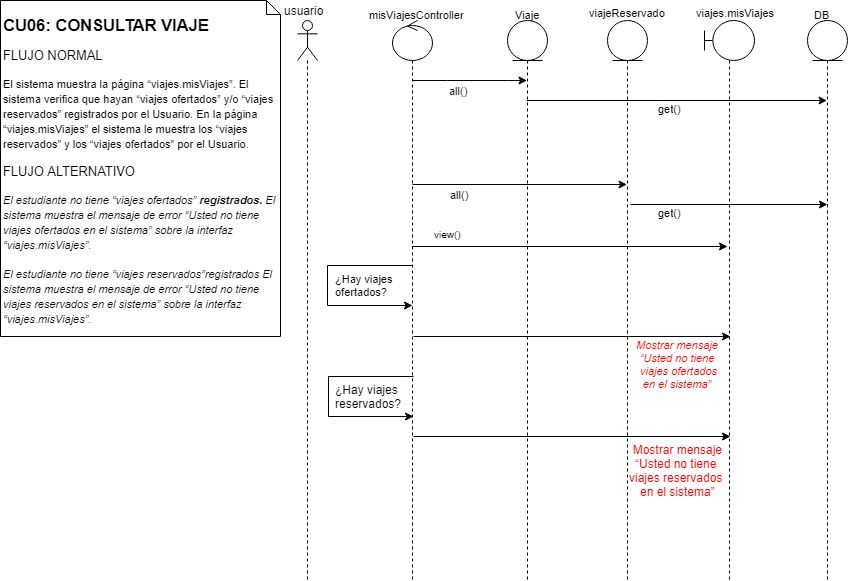

The diagram above was exported from draw.io. Its source (the exported page's mxGraphModel, read from the mxfile embedded in the PNG):
<mxGraphModel dx="1661" dy="649" grid="1" gridSize="10" guides="1" tooltips="1" connect="1" arrows="1" fold="1" page="1" pageScale="1" pageWidth="827" pageHeight="1169" math="0" shadow="0">
  <root>
    <mxCell id="nRhkB8KyHDbwr25wDGFi-0" />
    <mxCell id="nRhkB8KyHDbwr25wDGFi-1" parent="nRhkB8KyHDbwr25wDGFi-0" />
    <mxCell id="V0Ro5moRG5YkxA5sjE3s-0" value="" style="shape=umlLifeline;participant=umlActor;perimeter=lifelinePerimeter;whiteSpace=wrap;html=1;container=1;collapsible=0;recursiveResize=0;verticalAlign=top;spacingTop=36;labelBackgroundColor=#ffffff;outlineConnect=0;fontSize=11;fontColor=#000000;align=center;" parent="nRhkB8KyHDbwr25wDGFi-1" vertex="1">
      <mxGeometry x="297" y="34" width="20" height="560" as="geometry" />
    </mxCell>
    <mxCell id="V0Ro5moRG5YkxA5sjE3s-1" style="edgeStyle=none;rounded=0;orthogonalLoop=1;jettySize=auto;html=1;endArrow=classic;endFill=1;strokeWidth=1;fontSize=11;fontColor=#000000;" parent="nRhkB8KyHDbwr25wDGFi-1" source="V0Ro5moRG5YkxA5sjE3s-2" target="V0Ro5moRG5YkxA5sjE3s-14" edge="1">
      <mxGeometry relative="1" as="geometry">
        <mxPoint x="807" y="124" as="targetPoint" />
        <Array as="points">
          <mxPoint x="657" y="114" />
        </Array>
      </mxGeometry>
    </mxCell>
    <mxCell id="V0Ro5moRG5YkxA5sjE3s-2" value="" style="shape=umlLifeline;participant=umlEntity;perimeter=lifelinePerimeter;whiteSpace=wrap;html=1;container=1;collapsible=0;recursiveResize=0;verticalAlign=top;spacingTop=36;labelBackgroundColor=#ffffff;outlineConnect=0;fontSize=11;fontColor=#000000;align=center;" parent="nRhkB8KyHDbwr25wDGFi-1" vertex="1">
      <mxGeometry x="507" y="34" width="40" height="560" as="geometry" />
    </mxCell>
    <mxCell id="V0Ro5moRG5YkxA5sjE3s-3" value="" style="shape=umlLifeline;participant=umlEntity;perimeter=lifelinePerimeter;whiteSpace=wrap;html=1;container=1;collapsible=0;recursiveResize=0;verticalAlign=top;spacingTop=36;labelBackgroundColor=#ffffff;outlineConnect=0;fontSize=11;fontColor=#000000;align=center;" parent="nRhkB8KyHDbwr25wDGFi-1" vertex="1">
      <mxGeometry x="607" y="34" width="40" height="560" as="geometry" />
    </mxCell>
    <mxCell id="V0Ro5moRG5YkxA5sjE3s-5" style="edgeStyle=none;rounded=0;orthogonalLoop=1;jettySize=auto;html=1;endArrow=classic;endFill=1;strokeWidth=1;fontSize=11;fontColor=#000000;" parent="nRhkB8KyHDbwr25wDGFi-1" source="V0Ro5moRG5YkxA5sjE3s-8" target="V0Ro5moRG5YkxA5sjE3s-2" edge="1">
      <mxGeometry relative="1" as="geometry">
        <Array as="points">
          <mxPoint x="447" y="94" />
          <mxPoint x="507" y="94" />
        </Array>
      </mxGeometry>
    </mxCell>
    <mxCell id="V0Ro5moRG5YkxA5sjE3s-6" style="edgeStyle=none;rounded=0;orthogonalLoop=1;jettySize=auto;html=1;endArrow=classic;endFill=1;strokeWidth=1;fontSize=11;fontColor=#000000;" parent="nRhkB8KyHDbwr25wDGFi-1" edge="1">
      <mxGeometry relative="1" as="geometry">
        <Array as="points">
          <mxPoint x="571.5" y="350" />
          <mxPoint x="608.5" y="350" />
        </Array>
        <mxPoint x="413" y="350" as="sourcePoint" />
        <mxPoint x="730" y="350" as="targetPoint" />
      </mxGeometry>
    </mxCell>
    <mxCell id="V0Ro5moRG5YkxA5sjE3s-8" value="" style="shape=umlLifeline;participant=umlControl;perimeter=lifelinePerimeter;whiteSpace=wrap;html=1;container=1;collapsible=0;recursiveResize=0;verticalAlign=top;spacingTop=36;labelBackgroundColor=#ffffff;outlineConnect=0;fontSize=11;fontColor=#000000;align=center;" parent="nRhkB8KyHDbwr25wDGFi-1" vertex="1">
      <mxGeometry x="392" y="34" width="40" height="560" as="geometry" />
    </mxCell>
    <mxCell id="V0Ro5moRG5YkxA5sjE3s-9" value="misViajesController" style="text;html=1;resizable=0;points=[];autosize=1;align=left;verticalAlign=top;spacingTop=-4;fontSize=11;fontColor=#000000;" parent="nRhkB8KyHDbwr25wDGFi-1" vertex="1">
      <mxGeometry x="367" y="20" width="110" height="10" as="geometry" />
    </mxCell>
    <mxCell id="V0Ro5moRG5YkxA5sjE3s-10" value="Viaje" style="text;html=1;resizable=0;points=[];autosize=1;align=center;verticalAlign=top;spacingTop=-4;fontSize=11;fontColor=#000000;" parent="nRhkB8KyHDbwr25wDGFi-1" vertex="1">
      <mxGeometry x="507" y="20" width="40" height="10" as="geometry" />
    </mxCell>
    <mxCell id="V0Ro5moRG5YkxA5sjE3s-11" value="viajeReservado" style="text;html=1;resizable=0;points=[];autosize=1;align=left;verticalAlign=top;spacingTop=-4;fontSize=11;fontColor=#000000;" parent="nRhkB8KyHDbwr25wDGFi-1" vertex="1">
      <mxGeometry x="587" y="18" width="90" height="10" as="geometry" />
    </mxCell>
    <mxCell id="V0Ro5moRG5YkxA5sjE3s-12" value="" style="shape=umlLifeline;participant=umlBoundary;perimeter=lifelinePerimeter;whiteSpace=wrap;html=1;container=1;collapsible=0;recursiveResize=0;verticalAlign=top;spacingTop=36;labelBackgroundColor=#ffffff;outlineConnect=0;fontSize=11;fontColor=#000000;align=center;" parent="nRhkB8KyHDbwr25wDGFi-1" vertex="1">
      <mxGeometry x="704" y="34" width="50" height="560" as="geometry" />
    </mxCell>
    <mxCell id="V0Ro5moRG5YkxA5sjE3s-13" value="viajes.misViajes" style="text;html=1;resizable=0;points=[];autosize=1;align=left;verticalAlign=top;spacingTop=-4;fontSize=11;fontColor=#000000;" parent="nRhkB8KyHDbwr25wDGFi-1" vertex="1">
      <mxGeometry x="694" y="18" width="90" height="10" as="geometry" />
    </mxCell>
    <mxCell id="V0Ro5moRG5YkxA5sjE3s-14" value="" style="shape=umlLifeline;participant=umlEntity;perimeter=lifelinePerimeter;whiteSpace=wrap;html=1;container=1;collapsible=0;recursiveResize=0;verticalAlign=top;spacingTop=36;labelBackgroundColor=#ffffff;outlineConnect=0;fontSize=11;fontColor=#000000;align=center;" parent="nRhkB8KyHDbwr25wDGFi-1" vertex="1">
      <mxGeometry x="807" y="34" width="40" height="560" as="geometry" />
    </mxCell>
    <mxCell id="V0Ro5moRG5YkxA5sjE3s-15" value="DB" style="text;html=1;resizable=0;points=[];autosize=1;align=left;verticalAlign=top;spacingTop=-4;fontSize=11;fontColor=#000000;" parent="nRhkB8KyHDbwr25wDGFi-1" vertex="1">
      <mxGeometry x="812" y="20" width="30" height="10" as="geometry" />
    </mxCell>
    <mxCell id="V0Ro5moRG5YkxA5sjE3s-17" value="all()" style="text;html=1;resizable=0;points=[];autosize=1;align=left;verticalAlign=top;spacingTop=-4;fontSize=11;fontColor=#000000;" parent="nRhkB8KyHDbwr25wDGFi-1" vertex="1">
      <mxGeometry x="447" y="96" width="30" height="10" as="geometry" />
    </mxCell>
    <mxCell id="V0Ro5moRG5YkxA5sjE3s-18" value="get()" style="text;html=1;resizable=0;points=[];autosize=1;align=left;verticalAlign=top;spacingTop=-4;fontSize=11;fontColor=#000000;" parent="nRhkB8KyHDbwr25wDGFi-1" vertex="1">
      <mxGeometry x="655.5" y="114" width="40" height="10" as="geometry" />
    </mxCell>
    <mxCell id="V0Ro5moRG5YkxA5sjE3s-19" style="edgeStyle=orthogonalEdgeStyle;rounded=0;orthogonalLoop=1;jettySize=auto;html=1;" parent="nRhkB8KyHDbwr25wDGFi-1" edge="1">
      <mxGeometry relative="1" as="geometry">
        <mxPoint x="412" y="279" as="sourcePoint" />
        <mxPoint x="412" y="319" as="targetPoint" />
        <Array as="points">
          <mxPoint x="326.5" y="279" />
          <mxPoint x="326.5" y="319" />
        </Array>
      </mxGeometry>
    </mxCell>
    <mxCell id="V0Ro5moRG5YkxA5sjE3s-20" value="¿Hay viajes&lt;br&gt;ofertados?" style="text;html=1;resizable=0;points=[];autosize=1;align=left;verticalAlign=top;spacingTop=-4;fontSize=11;fontColor=#000000;" parent="nRhkB8KyHDbwr25wDGFi-1" vertex="1">
      <mxGeometry x="333" y="284" width="70" height="30" as="geometry" />
    </mxCell>
    <mxCell id="V0Ro5moRG5YkxA5sjE3s-21" value="&lt;i&gt;&lt;span lang=&quot;es&quot;&gt;Mostrar mensaje&lt;br&gt;“Usted no tiene&lt;br&gt;&amp;nbsp;viajes ofertados&lt;br&gt;en el sistema”&lt;/span&gt;&lt;/i&gt;" style="text;html=1;resizable=0;points=[];autosize=1;align=center;verticalAlign=top;spacingTop=-4;fontSize=11;fontColor=#FF0000;" parent="nRhkB8KyHDbwr25wDGFi-1" vertex="1">
      <mxGeometry x="627" y="350" width="100" height="50" as="geometry" />
    </mxCell>
    <mxCell id="V0Ro5moRG5YkxA5sjE3s-31" style="edgeStyle=none;rounded=0;orthogonalLoop=1;jettySize=auto;html=1;fontColor=#000000;" parent="nRhkB8KyHDbwr25wDGFi-1" edge="1">
      <mxGeometry relative="1" as="geometry">
        <mxPoint x="412" y="260" as="sourcePoint" />
        <mxPoint x="727" y="260" as="targetPoint" />
        <Array as="points">
          <mxPoint x="452.5" y="260" />
        </Array>
      </mxGeometry>
    </mxCell>
    <mxCell id="V0Ro5moRG5YkxA5sjE3s-32" value="view()" style="text;html=1;resizable=0;points=[];autosize=1;align=left;verticalAlign=top;spacingTop=-4;fontSize=10;fontColor=#000000;" parent="nRhkB8KyHDbwr25wDGFi-1" vertex="1">
      <mxGeometry x="432" y="240" width="40" height="10" as="geometry" />
    </mxCell>
    <mxCell id="V0Ro5moRG5YkxA5sjE3s-35" style="edgeStyle=none;rounded=0;orthogonalLoop=1;jettySize=auto;html=1;endArrow=classic;endFill=1;strokeWidth=1;fontSize=11;fontColor=#000000;" parent="nRhkB8KyHDbwr25wDGFi-1" edge="1">
      <mxGeometry relative="1" as="geometry">
        <mxPoint x="827" y="218" as="targetPoint" />
        <Array as="points">
          <mxPoint x="657.5" y="218" />
        </Array>
        <mxPoint x="630" y="218" as="sourcePoint" />
      </mxGeometry>
    </mxCell>
    <mxCell id="V0Ro5moRG5YkxA5sjE3s-37" style="edgeStyle=none;rounded=0;orthogonalLoop=1;jettySize=auto;html=1;endArrow=classic;endFill=1;strokeWidth=1;fontSize=11;fontColor=#000000;" parent="nRhkB8KyHDbwr25wDGFi-1" target="V0Ro5moRG5YkxA5sjE3s-3" edge="1">
      <mxGeometry relative="1" as="geometry">
        <Array as="points">
          <mxPoint x="447.5" y="198" />
          <mxPoint x="507.5" y="198" />
        </Array>
        <mxPoint x="412" y="198" as="sourcePoint" />
        <mxPoint x="527" y="198" as="targetPoint" />
      </mxGeometry>
    </mxCell>
    <mxCell id="V0Ro5moRG5YkxA5sjE3s-39" value="all()" style="text;html=1;resizable=0;points=[];autosize=1;align=left;verticalAlign=top;spacingTop=-4;fontSize=11;fontColor=#000000;" parent="nRhkB8KyHDbwr25wDGFi-1" vertex="1">
      <mxGeometry x="447.5" y="200" width="30" height="10" as="geometry" />
    </mxCell>
    <mxCell id="V0Ro5moRG5YkxA5sjE3s-40" value="get()" style="text;html=1;resizable=0;points=[];autosize=1;align=left;verticalAlign=top;spacingTop=-4;fontSize=11;fontColor=#000000;" parent="nRhkB8KyHDbwr25wDGFi-1" vertex="1">
      <mxGeometry x="656" y="218" width="40" height="10" as="geometry" />
    </mxCell>
    <mxCell id="7IrvjJmSXHOLZrOexr6m-0" value="&lt;h2&gt;&lt;a name=&quot;_Toc10747397&quot;&gt;&lt;b&gt;&lt;span lang=&quot;es&quot;&gt;CU06: CONSULTAR VIAJE&lt;/span&gt;&lt;/b&gt;&lt;/a&gt;&lt;/h2&gt;&lt;h3&gt;&lt;span style=&quot;font-weight: normal ; font-size: 12.87px&quot;&gt;FLUJO NORMAL&amp;nbsp;&lt;/span&gt;&lt;/h3&gt;&lt;h3&gt;&lt;span style=&quot;font-size: 11px ; font-weight: normal&quot;&gt;El sistema muestra la página “viajes.misViajes”. El sistema verifica que hayan “viajes ofertados” y/o “viajes reservados” registrados por el Usuario. En la página “viajes.misViajes” el sistema le muestra los “viajes reservados” y los “viajes ofertados” por el Usuario.&lt;/span&gt;&lt;br&gt;&lt;/h3&gt;&lt;h3&gt;&lt;span lang=&quot;es&quot;&gt;&lt;span style=&quot;font-size: 12.87px ; font-weight: 400&quot;&gt;FLUJO ALTERNATIVO&lt;/span&gt;&lt;/span&gt;&lt;/h3&gt;&lt;h3&gt;&lt;span style=&quot;font-weight: normal&quot;&gt;&lt;span lang=&quot;es&quot;&gt;&lt;i style=&quot;font-size: 11px&quot;&gt;El estudiante no tiene “viajes ofertados”&amp;nbsp;&lt;/i&gt;&lt;/span&gt;&lt;/span&gt;&lt;span lang=&quot;es&quot;&gt;&lt;i style=&quot;font-size: 11px&quot;&gt;registrados.&amp;nbsp;&lt;/i&gt;&lt;/span&gt;&lt;i style=&quot;font-weight: normal ; font-size: 11px&quot;&gt;&lt;span lang=&quot;es&quot;&gt;El sistema muestra el mensaje de error “Usted no tiene viajes ofertados en el sistema” sobre la interfaz “viajes.misViajes”.&lt;/span&gt;&lt;/i&gt;&lt;/h3&gt;&lt;h2&gt;&lt;div style=&quot;font-size: 11px ; font-weight: 400&quot;&gt;&lt;/div&gt;&lt;/h2&gt;&lt;h3&gt;&lt;span style=&quot;font-weight: normal&quot;&gt;&lt;span lang=&quot;es&quot;&gt;&lt;i style=&quot;font-size: 11px&quot;&gt;El estudiante no tiene&amp;nbsp;&lt;/i&gt;&lt;/span&gt;&lt;/span&gt;&lt;i style=&quot;font-weight: normal ; font-size: 11px&quot;&gt;“viajes reservados”registrados&amp;nbsp;&lt;/i&gt;&lt;i style=&quot;font-weight: normal ; font-size: 11px&quot;&gt;&lt;span lang=&quot;es&quot;&gt;El sistema muestra el mensaje de error “Usted no tiene viajes reservados en el sistema” sobre la interfaz “viajes.misViajes”.&lt;/span&gt;&lt;/i&gt;&lt;/h3&gt;" style="shape=note;whiteSpace=wrap;html=1;size=14;verticalAlign=top;align=left;spacingTop=-6;fontSize=11;fontColor=#000000;" parent="nRhkB8KyHDbwr25wDGFi-1" vertex="1">
      <mxGeometry y="14" width="280" height="336" as="geometry" />
    </mxCell>
    <mxCell id="cbGoKuGzQJNZBc_H1XTG-0" style="edgeStyle=orthogonalEdgeStyle;rounded=0;orthogonalLoop=1;jettySize=auto;html=1;" parent="nRhkB8KyHDbwr25wDGFi-1" edge="1">
      <mxGeometry relative="1" as="geometry">
        <mxPoint x="413" y="390" as="sourcePoint" />
        <mxPoint x="413" y="430" as="targetPoint" />
        <Array as="points">
          <mxPoint x="327.5" y="390" />
          <mxPoint x="327.5" y="430" />
        </Array>
      </mxGeometry>
    </mxCell>
    <mxCell id="cbGoKuGzQJNZBc_H1XTG-1" value="¿Hay viajes&lt;br&gt;reservados?" style="text;html=1;" parent="nRhkB8KyHDbwr25wDGFi-1" vertex="1">
      <mxGeometry x="333" y="390" width="150" height="30" as="geometry" />
    </mxCell>
    <mxCell id="cbGoKuGzQJNZBc_H1XTG-2" style="edgeStyle=none;rounded=0;orthogonalLoop=1;jettySize=auto;html=1;endArrow=classic;endFill=1;strokeWidth=1;fontSize=11;fontColor=#000000;" parent="nRhkB8KyHDbwr25wDGFi-1" edge="1">
      <mxGeometry relative="1" as="geometry">
        <Array as="points">
          <mxPoint x="571.5" y="450" />
          <mxPoint x="608.5" y="450" />
        </Array>
        <mxPoint x="413" y="450" as="sourcePoint" />
        <mxPoint x="730" y="450" as="targetPoint" />
      </mxGeometry>
    </mxCell>
    <mxCell id="cbGoKuGzQJNZBc_H1XTG-3" value="&lt;font color=&quot;#ff0000&quot;&gt;Mostrar mensaje&lt;br&gt;“Usted no tiene&amp;nbsp;&lt;br&gt;viajes reservados &lt;br&gt;en el sistema”&lt;/font&gt;" style="text;html=1;align=center;" parent="nRhkB8KyHDbwr25wDGFi-1" vertex="1">
      <mxGeometry x="617" y="450" width="120" height="30" as="geometry" />
    </mxCell>
    <mxCell id="cgVXpKkYhFnKDX_Z2HY5-0" value="usuario" style="text;html=1;resizable=0;points=[];autosize=1;align=left;verticalAlign=top;spacingTop=-4;" parent="nRhkB8KyHDbwr25wDGFi-1" vertex="1">
      <mxGeometry x="282" y="15" width="50" height="20" as="geometry" />
    </mxCell>
  </root>
</mxGraphModel>